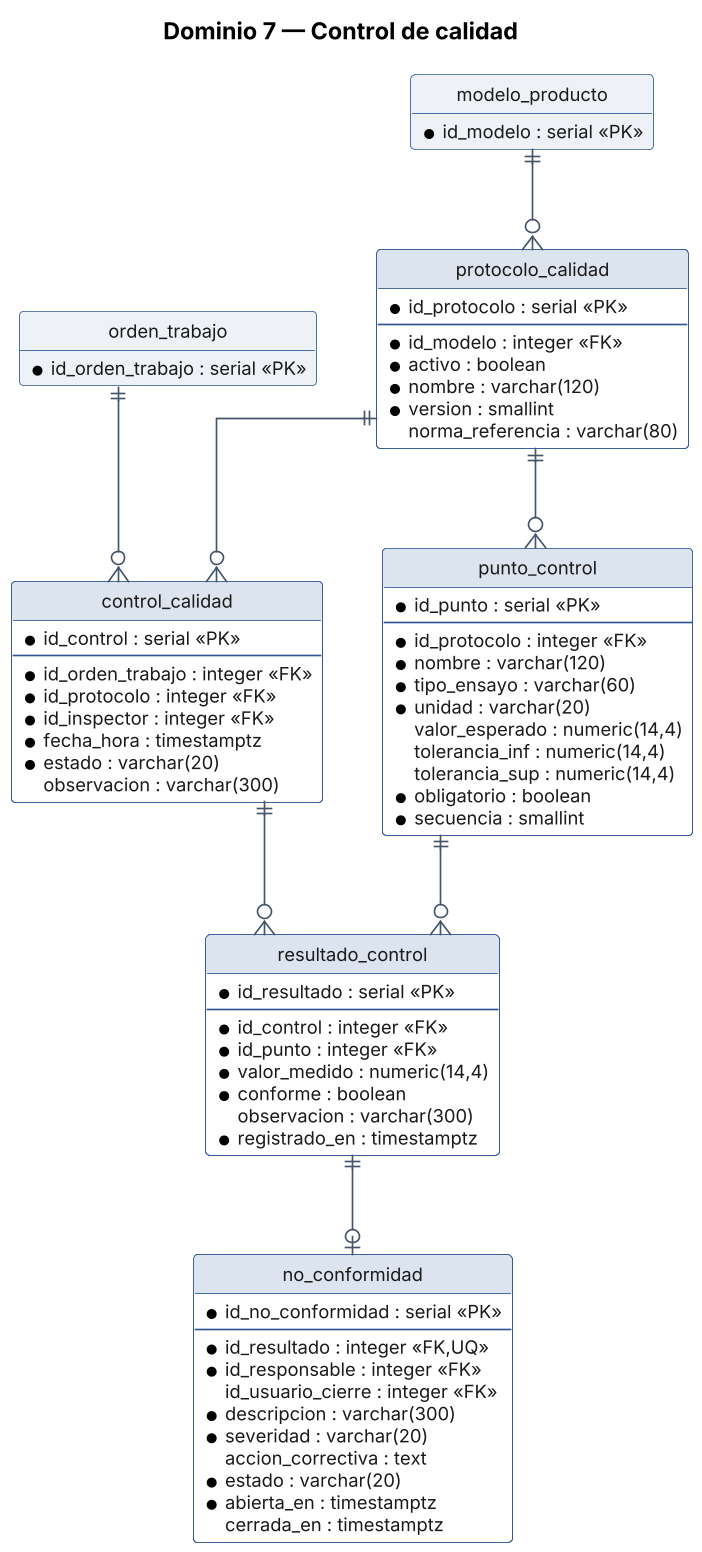

The diagram above was rendered by PlantUML. Its source (embedded in the PNG):
@startuml MER_Calidad
title Dominio 7 — Control de calidad
!include _skin_er.txt

entity "protocolo_calidad" as t0 {
  * id_protocolo : serial <<PK>>
  --
  * id_modelo : integer <<FK>>
  * activo : boolean
  * nombre : varchar(120)
  * version : smallint
  norma_referencia : varchar(80)
}
entity "punto_control" as t1 {
  * id_punto : serial <<PK>>
  --
  * id_protocolo : integer <<FK>>
  * nombre : varchar(120)
  * tipo_ensayo : varchar(60)
  * unidad : varchar(20)
  valor_esperado : numeric(14,4)
  tolerancia_inf : numeric(14,4)
  tolerancia_sup : numeric(14,4)
  * obligatorio : boolean
  * secuencia : smallint
}
entity "control_calidad" as t2 {
  * id_control : serial <<PK>>
  --
  * id_orden_trabajo : integer <<FK>>
  * id_protocolo : integer <<FK>>
  * id_inspector : integer <<FK>>
  * fecha_hora : timestamptz
  * estado : varchar(20)
  observacion : varchar(300)
}
entity "resultado_control" as t3 {
  * id_resultado : serial <<PK>>
  --
  * id_control : integer <<FK>>
  * id_punto : integer <<FK>>
  * valor_medido : numeric(14,4)
  * conforme : boolean
  observacion : varchar(300)
  * registrado_en : timestamptz
}
entity "no_conformidad" as t4 {
  * id_no_conformidad : serial <<PK>>
  --
  * id_resultado : integer <<FK,UQ>>
  * id_responsable : integer <<FK>>
  id_usuario_cierre : integer <<FK>>
  * descripcion : varchar(300)
  * severidad : varchar(20)
  accion_correctiva : text
  * estado : varchar(20)
  * abierta_en : timestamptz
  cerrada_en : timestamptz
}
entity "modelo_producto" as x_modelo_producto #EEF2F7 {
  * id_modelo : serial <<PK>>
}
entity "orden_trabajo" as x_orden_trabajo #EEF2F7 {
  * id_orden_trabajo : serial <<PK>>
}

x_modelo_producto ||--o{ t0
t0 ||--o{ t1
x_orden_trabajo ||--o{ t2
t0 ||--o{ t2
t2 ||--o{ t3
t1 ||--o{ t3
t3 ||--o| t4
@enduml